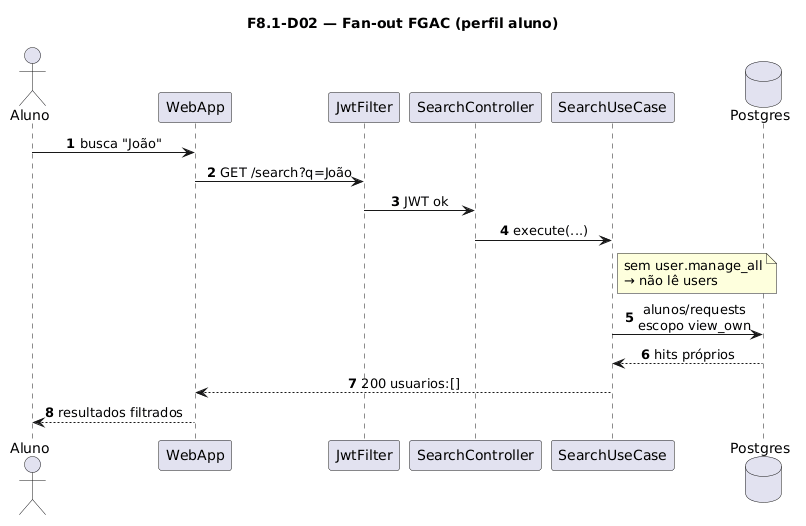

The diagram above was rendered by PlantUML. Its source (embedded in the PNG):
@startuml
title F8.1-D02 — Fan-out FGAC (perfil aluno)
skinparam sequenceMessageAlign center
skinparam responseMessageBelowArrow true
skinparam maxMessageSize 220
autonumber

actor "Aluno" as Aluno
participant "WebApp" as WebApp
participant "JwtFilter" as Jwt
participant "SearchController" as Ctrl
participant "SearchUseCase" as UC
database "Postgres" as Postgres

Aluno -> WebApp: busca "João"
WebApp -> Jwt: GET /search?q=João
Jwt -> Ctrl: JWT ok
Ctrl -> UC: execute(...)
note right of UC
  sem user.manage_all
  → não lê users
end note
UC -> Postgres: alunos/requests\nescopo view_own
Postgres --> UC: hits próprios
UC --> WebApp: 200 usuarios:[]
WebApp --> Aluno: resultados filtrados
@enduml